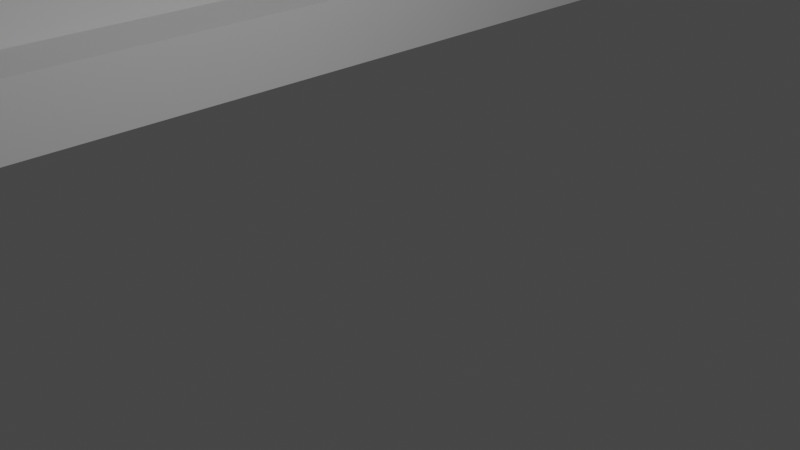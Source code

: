 # Source: 18.74-e.blend  (saved by Blender 2.90.8; exported with 4.5.12 LTS)
import bpy
from mathutils import Matrix  # noqa: F401  (used for matrix-valued properties, if any)

bpy.ops.wm.read_factory_settings(use_empty=True)
scene = bpy.context.scene
scene.name = 'Scene'

# ---- collections
col_collection = bpy.data.collections.new('Collection'); scene.collection.children.link(col_collection)

# ---- world
world_world = bpy.data.worlds.new('World'); scene.world = world_world
world_world.use_nodes = True; world_world.node_tree.nodes.clear()
_N = world_world.node_tree.nodes; _L = world_world.node_tree.links
n0 = _N.new('ShaderNodeOutputWorld'); n0.name = 'World Output'; n0.location = (300, 300)
n1 = _N.new('ShaderNodeBackground'); n1.name = 'Background'; n1.location = (10, 300)
n1.inputs[0].default_value = (0.05088, 0.05088, 0.05088, 1.0)
_L.new(n1.outputs[0], n0.inputs[0])
n0.is_active_output = True
world_world.color = (0.05088, 0.05088, 0.05088)
world_world.use_sun_shadow = False
world_world.sun_shadow_jitter_overblur = 0.0

# ---- cameras
cam_camera = bpy.data.cameras.new('Camera')
cam_camera.clip_end = 100.0
cam_camera.ortho_scale = 7.314

# ---- lights
light_light = bpy.data.lights.new('Light', 'POINT')
light_light.transmission_factor = 0.0
light_light.energy = 1000.0
light_light.shadow_soft_size = 0.1
light_light.shadow_maximum_resolution = 0.006
light_light.use_absolute_resolution = True

# ---- meshes
me_cube_012 = bpy.data.meshes.new('Cube.012')
me_cube_012.from_pydata([(0.3636, -0.9091, -0.9091), (0.3636, -0.9091, 0.9091), (0.3636, 0.9091, -0.9091), (0.3636, 0.9091, 0.9091), (0.9091, 0.9091, -0.9091), (0.9091, 0.9091, 0.9091), (0.9091, 0.6364, 0.9091), (0.9091, 0.6364, -0.6364), (0.7273, 0.9091, 0.9091), (0.7273, 0.9091, -0.9091), (0.7273, 0.6364, 0.9091), (0.7273, 0.6364, -0.6364), (0.7273, -0.6364, 0.9091), (0.7273, -0.6364, -0.6364), (0.9091, -0.6364, 0.9091), (0.9091, -0.6364, -0.6364), (0.9091, -0.9091, -0.9091), (0.9091, -0.9091, 0.9091), (0.7273, -0.9091, 0.9091), (0.7273, -0.9091, -0.9091), (-1.0, -1.0, -1.0), (-1.0, -1.0, 1.0), (-1.0, 1.0, -1.0), (-1.0, 1.0, 1.0), (1.0, -1.0, -1.0), (1.0, -1.0, 1.0), (1.0, 1.0, -1.0), (1.0, 1.0, 1.0), (0.9091, 0.6364, 1.0), (0.7273, 0.6364, 1.0), (0.3636, 0.9091, 1.0), (0.7273, 0.9091, 1.0), (0.9091, 0.9091, 1.0), (1.0, 0.9091, 0.9091), (0.3636, -0.9091, 1.0), (0.7273, -0.6364, 1.0), (0.9091, -0.6364, 1.0), (1.0, -0.9091, 0.9091), (1.0, -0.9091, 1.0), (0.9091, -0.9091, 1.0), (0.7273, -0.9091, 1.0), (1.0, 0.9091, 1.0), (1.0, 0.9091, -0.9091), (1.0, -0.9091, -0.9091), (0.1818, -1.0, -0.8636), (0.1818, 1.0, -0.8636), (0.1818, -1.0, 0.8636), (0.1818, 1.0, 0.8636), (-1.0, -1.0, 0.8636), (-1.0, 1.0, 0.8636), (-1.0, -1.0, -0.8636), (-1.0, 1.0, -0.8636), (-2.273, 1.0, -1.0), (-2.273, -1.0, -1.0), (-2.273, -1.0, 0.8636), (-2.273, -1.0, 1.0), (-2.273, 1.0, 1.0), (-2.273, 1.0, -0.8636), (-2.273, 1.0, 0.8636), (-2.273, -1.0, -0.8636)], [], [(0, 2, 3, 1), (2, 9, 8, 3), (7, 11, 13, 15), (5, 32, 28, 6), (7, 4, 5, 6), (10, 8, 9, 11), (4, 42, 33, 5), (11, 7, 6, 10), (14, 17, 16, 15), (15, 13, 12, 14), (13, 19, 18, 12), (19, 0, 1, 18), (9, 19, 13, 11), (4, 7, 15, 16), (0, 19, 9, 2), (14, 36, 39, 17), (1, 34, 40, 18), (17, 39, 38, 37), (6, 28, 29, 10), (12, 35, 36, 14), (18, 40, 35, 12), (3, 30, 34, 1), (10, 29, 31, 8), (8, 31, 30, 3), (51, 22, 52, 57), (22, 51, 45, 47, 49, 23, 27, 26), (26, 27, 41, 33, 42, 43, 37, 38, 25, 24), (24, 25, 21, 48, 46, 44, 50, 20), (22, 26, 24, 20), (27, 23, 21, 25, 38, 39, 36, 35, 40, 34, 30, 31, 29, 28, 32, 41), (43, 16, 17, 37), (42, 4, 16, 43), (32, 5, 33, 41), (20, 50, 59, 53), (45, 44, 46, 47), (44, 45, 51, 50), (47, 46, 48, 49), (53, 59, 57, 52), (58, 54, 55, 56), (23, 49, 58, 56), (48, 21, 55, 54), (50, 51, 57, 59), (49, 48, 54, 58), (21, 23, 56, 55), (22, 20, 53, 52)])
_uv = me_cube_012.uv_layers.new(name='UVMap')
_uv.uv.foreach_set('vector', [0.375, 0.0, 0.375, 0.25, 0.625, 0.25, 0.625, 0.0, 0.375, 0.25, 0.375, 0.3, 0.625, 0.3, 0.625, 0.25, 0.4038, 0.75, 0.4038, 1.0, 0.4038, 0.25, 0.4038, 0.5, 0.5962, 0.625, 0.5962, 0.625, 0.5962, 0.75, 0.5962, 0.75, 0.4038, 0.75, 0.4038, 0.625, 0.5962, 0.625, 0.5962, 0.75, 0.5962, 0.0, 0.5962, 0.125, 0.4038, 0.125, 0.4038, 0.0, 0.375, 0.325, 0.375, 0.3375, 0.625, 0.3375, 0.625, 0.325, 0.4038, 1.0, 0.4038, 0.75, 0.5962, 0.75, 0.5962, 1.0, 0.5962, 0.5, 0.5962, 0.625, 0.4038, 0.625, 0.4038, 0.5, 0.4038, 0.5, 0.4038, 0.25, 0.5962, 0.25, 0.5962, 0.5, 0.4038, 0.25, 0.4038, 0.125, 0.5962, 0.125, 0.5962, 0.25, 0.375, 0.95, 0.375, 1.0, 0.625, 1.0, 0.625, 0.95, 0.4038, 0.125, 0.4038, 0.125, 0.4038, 0.25, 0.4038, 1.0, 0.4038, 0.625, 0.4038, 0.75, 0.4038, 0.5, 0.4038, 0.625, 0.375, 1.0, 0.375, 0.95, 0.4038, 0.125, 0.375, 0.25, 0.5962, 0.5, 0.5962, 0.5, 0.5962, 0.625, 0.5962, 0.625, 0.625, 1.0, 0.625, 1.0, 0.625, 0.95, 0.625, 0.95, 0.625, 0.925, 0.625, 0.925, 0.625, 0.9125, 0.625, 0.9125, 0.5962, 0.75, 0.5962, 0.75, 0.5962, 1.0, 0.5962, 1.0, 0.5962, 0.25, 0.5962, 0.25, 0.5962, 0.5, 0.5962, 0.5, 0.5962, 0.125, 0.5962, 0.125, 0.5962, 0.25, 0.5962, 0.25, 0.625, 0.25, 0.625, 0.25, 0.625, 0.0, 0.625, 0.0, 0.5962, 0.0, 0.5962, 0.0, 0.5962, 0.125, 0.5962, 0.125, 0.625, 0.3, 0.625, 0.3, 0.625, 0.25, 0.625, 0.25, 0.392, 0.25, 0.375, 0.25, 0.375, 0.25, 0.392, 0.25, 0.375, 0.25, 0.392, 0.25, 0.392, 0.3977, 0.608, 0.3977, 0.608, 0.25, 0.625, 0.25, 0.625, 0.5, 0.375, 0.5, 0.375, 0.5, 0.625, 0.5, 0.625, 0.5114, 0.6136, 0.5114, 0.3864, 0.5114, 0.3864, 0.7386, 0.6136, 0.7386, 0.625, 0.7386, 0.625, 0.75, 0.375, 0.75, 0.375, 0.75, 0.625, 0.75, 0.625, 1.0, 0.608, 1.0, 0.608, 0.8523, 0.392, 0.8523, 0.392, 1.0, 0.375, 1.0, 0.125, 0.5, 0.375, 0.5, 0.375, 0.75, 0.125, 0.75, 0.625, 0.5, 0.875, 0.5, 0.875, 0.75, 0.625, 0.75, 0.625, 0.7386, 0.6364, 0.7386, 0.6364, 0.7045, 0.6591, 0.7045, 0.6591, 0.7386, 0.7045, 0.7386, 0.7045, 0.5114, 0.6591, 0.5114, 0.6591, 0.5455, 0.6364, 0.5455, 0.6364, 0.5114, 0.625, 0.5114, 0.375, 0.9125, 0.375, 0.925, 0.625, 0.925, 0.625, 0.9125, 0.4018, 0.6161, 0.4038, 0.625, 0.375, 0.925, 0.375, 0.9125, 0.625, 0.325, 0.625, 0.325, 0.625, 0.3375, 0.625, 0.3375, 0.375, 1.0, 0.392, 1.0, 0.392, 1.0, 0.375, 1.0, 0.375, 0.5284, 0.375, 0.7216, 0.625, 0.7216, 0.625, 0.5284, 0.375, 0.7216, 0.375, 0.5284, 0.2396, 0.5284, 0.2396, 0.7216, 0.625, 0.5284, 0.625, 0.7216, 0.7604, 0.7216, 0.7604, 0.5284, 0.375, 0.0, 0.392, 0.0, 0.392, 0.25, 0.375, 0.25, 0.608, 0.25, 0.608, 0.0, 0.625, 0.0, 0.625, 0.25, 0.625, 0.25, 0.608, 0.25, 0.608, 0.25, 0.625, 0.25, 0.608, 1.0, 0.625, 1.0, 0.625, 1.0, 0.608, 1.0, 0.2396, 0.7216, 0.2396, 0.5284, 0.2396, 0.5284, 0.2396, 0.7216, 0.7604, 0.5284, 0.7604, 0.7216, 0.7604, 0.7216, 0.7604, 0.5284, 0.875, 0.75, 0.875, 0.5, 0.875, 0.5, 0.875, 0.75, 0.125, 0.5, 0.125, 0.75, 0.125, 0.75, 0.125, 0.5])
me_cube_012.use_remesh_fix_poles = True
me_cube_012.use_remesh_preserve_attributes = False
me_cube_012.use_mirror_vertex_groups = False
me_cube_012.update()

# ---- objects
ob_light = bpy.data.objects.new('Light', light_light)
ob_camera = bpy.data.objects.new('Camera', cam_camera)
ob_shelfmount = bpy.data.objects.new('ShelfMount', me_cube_012)

# ---- transforms, parenting, visibility, modifiers, constraints
ob_light.location = (4.076, 1.005, 5.904)
ob_light.rotation_euler = (0.6503, 0.05522, 1.866)
ob_light.lock_rotations_4d = False
ob_light.empty_display_type = 'ARROWS'
ob_light.color = (0.0, 0.0, 0.0, 0.0)
ob_light.lineart.crease_threshold = 0.0
ob_camera.location = (7.359, -6.926, 4.958)
ob_camera.rotation_euler = (1.109, 0.0, 0.8149)
ob_camera.lock_rotations_4d = False
ob_camera.empty_display_type = 'ARROWS'
ob_camera.color = (0.0, 0.0, 0.0, 0.0)
ob_camera.display_type = 'WIRE'
ob_camera.lineart.crease_threshold = 0.0
ob_shelfmount.location = (-15.0, 0.0, 11.0)
ob_shelfmount.scale = (11.0, 11.0, 11.0)
ob_shelfmount.lineart.crease_threshold = 0.0

# ---- collection membership
col_collection.objects.link(ob_light)
col_collection.objects.link(ob_camera)
col_collection.objects.link(ob_shelfmount)

# ---- scene / render settings (as saved in the file)
scene.camera = ob_camera
scene.frame_start = 1; scene.frame_end = 250; scene.frame_set(1)
scene.render.engine = 'BLENDER_EEVEE_NEXT'
scene.cycles.use_denoising = False
scene.cycles.samples = 128
scene.cycles.sampling_pattern = 'TABULATED_SOBOL'
scene.cycles.use_adaptive_sampling = False
scene.cycles.use_light_tree = False
scene.view_settings.view_transform = 'Filmic'
bpy.context.view_layer.update()
